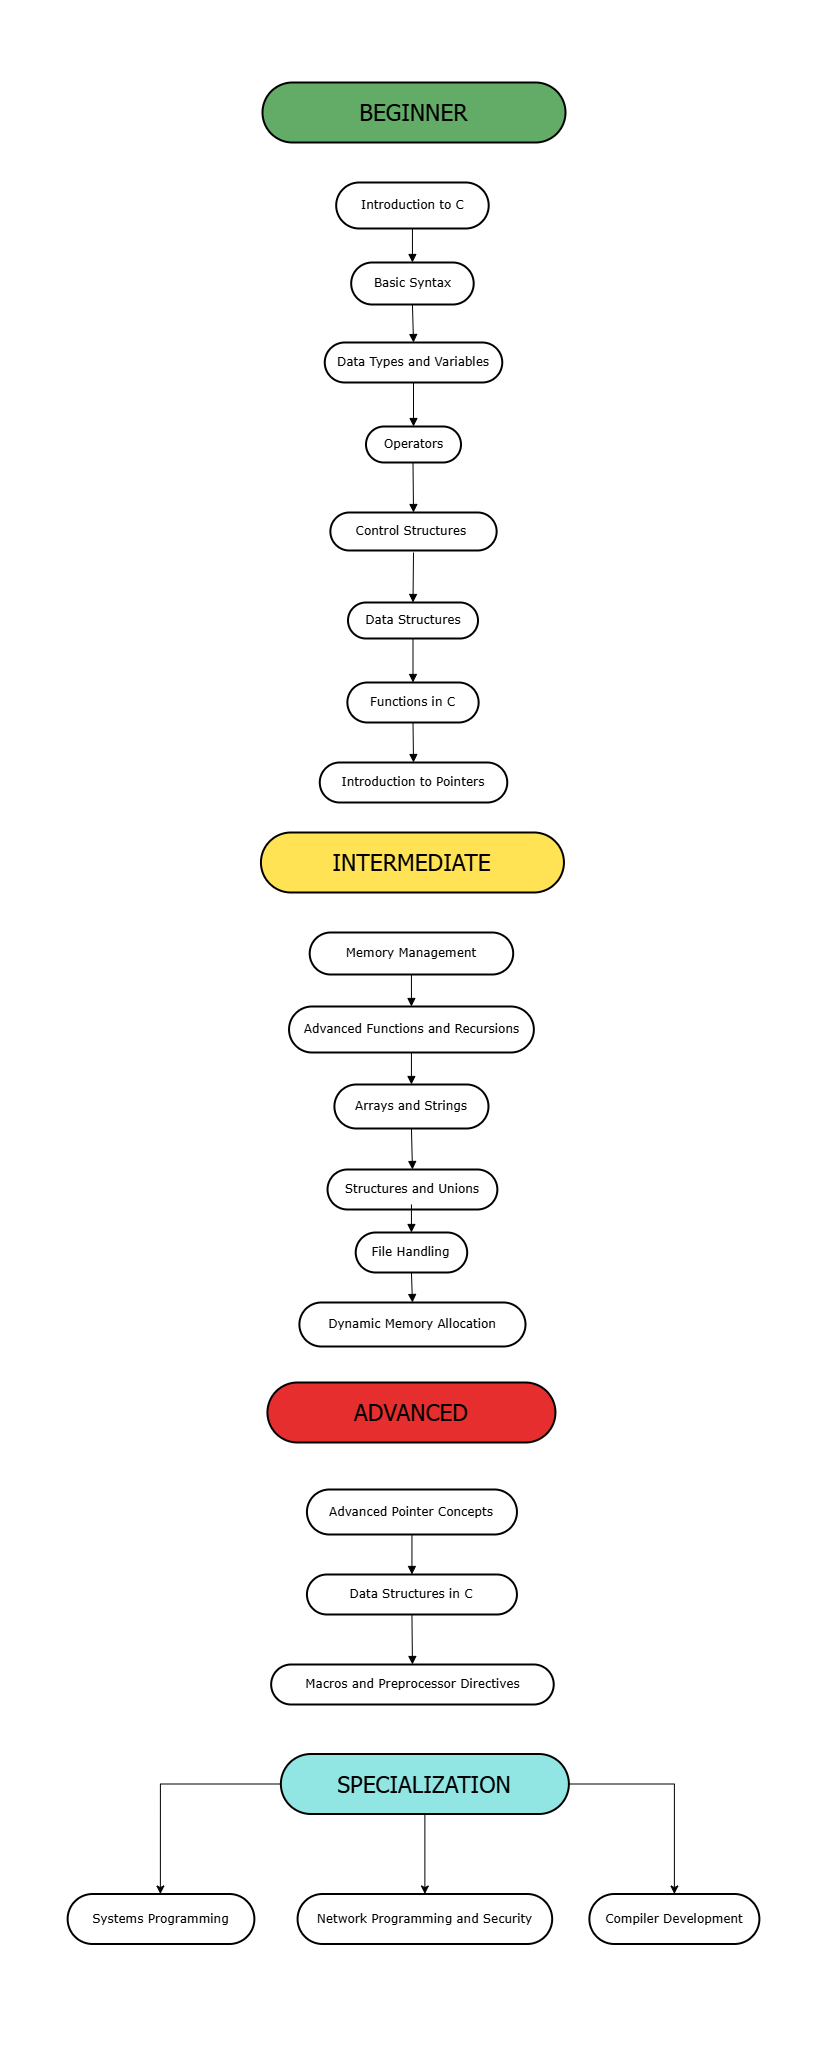

The diagram above was exported from draw.io. Its source (the exported page's mxGraphModel, read from the mxfile embedded in the PNG):
<mxGraphModel dx="1114" dy="-1738" grid="1" gridSize="10" guides="1" tooltips="1" connect="1" arrows="1" fold="1" page="1" pageScale="1" pageWidth="827" pageHeight="1169" math="0" shadow="0">
  <root>
    <mxCell id="0" />
    <mxCell id="1" parent="0" />
    <mxCell id="GTSGvbWFFByaC_zQTtI--1" value="BEGINNER" style="rounded=1;whiteSpace=wrap;arcSize=50;strokeWidth=2;fillColor=#62ac67;fontSize=23;fontFamily=Tahoma;" vertex="1" parent="1">
      <mxGeometry x="262" y="2420" width="303" height="60" as="geometry" />
    </mxCell>
    <mxCell id="GTSGvbWFFByaC_zQTtI--2" value="Introduction to C" style="rounded=1;whiteSpace=wrap;arcSize=50;strokeWidth=2;fontFamily=Verdana;" vertex="1" parent="1">
      <mxGeometry x="335.69" y="2520" width="152.5" height="46" as="geometry" />
    </mxCell>
    <mxCell id="GTSGvbWFFByaC_zQTtI--3" value="Basic Syntax" style="rounded=1;whiteSpace=wrap;arcSize=50;strokeWidth=2;fontFamily=Verdana;" vertex="1" parent="1">
      <mxGeometry x="350.69" y="2600" width="122.5" height="42" as="geometry" />
    </mxCell>
    <mxCell id="GTSGvbWFFByaC_zQTtI--4" value="Data Types and Variables" style="rounded=1;whiteSpace=wrap;arcSize=50;strokeWidth=2;fontFamily=Verdana;" vertex="1" parent="1">
      <mxGeometry x="324.26" y="2680" width="177.5" height="40" as="geometry" />
    </mxCell>
    <mxCell id="GTSGvbWFFByaC_zQTtI--5" value="Operators" style="rounded=1;whiteSpace=wrap;arcSize=50;strokeWidth=2;fontFamily=Verdana;" vertex="1" parent="1">
      <mxGeometry x="365.5" y="2764" width="95" height="36" as="geometry" />
    </mxCell>
    <mxCell id="GTSGvbWFFByaC_zQTtI--6" value="Control Structures " style="rounded=1;whiteSpace=wrap;arcSize=50;strokeWidth=2;fontFamily=Verdana;" vertex="1" parent="1">
      <mxGeometry x="329.88" y="2850" width="166.25" height="38" as="geometry" />
    </mxCell>
    <mxCell id="GTSGvbWFFByaC_zQTtI--7" value="Functions in C" style="rounded=1;whiteSpace=wrap;arcSize=50;strokeWidth=2;fontFamily=Verdana;" vertex="1" parent="1">
      <mxGeometry x="346.88" y="3020" width="131.25" height="40" as="geometry" />
    </mxCell>
    <mxCell id="GTSGvbWFFByaC_zQTtI--8" value="Introduction to Pointers" style="rounded=1;whiteSpace=wrap;arcSize=50;strokeWidth=2;fontFamily=Verdana;" vertex="1" parent="1">
      <mxGeometry x="319.26" y="3100" width="187.5" height="40" as="geometry" />
    </mxCell>
    <mxCell id="GTSGvbWFFByaC_zQTtI--10" value="Memory Management" style="rounded=1;whiteSpace=wrap;arcSize=50;strokeWidth=2;fontFamily=Verdana;" vertex="1" parent="1">
      <mxGeometry x="309.19" y="3270" width="203.5" height="42" as="geometry" />
    </mxCell>
    <mxCell id="GTSGvbWFFByaC_zQTtI--11" value="Advanced Functions and Recursions" style="rounded=1;whiteSpace=wrap;arcSize=50;strokeWidth=2;fontFamily=Verdana;" vertex="1" parent="1">
      <mxGeometry x="288.54" y="3344" width="244.81" height="46" as="geometry" />
    </mxCell>
    <mxCell id="GTSGvbWFFByaC_zQTtI--12" value="Arrays and Strings" style="rounded=1;whiteSpace=wrap;arcSize=50;strokeWidth=2;fontFamily=Verdana;" vertex="1" parent="1">
      <mxGeometry x="333.90999999999997" y="3422" width="154.06" height="44" as="geometry" />
    </mxCell>
    <mxCell id="GTSGvbWFFByaC_zQTtI--13" value="Structures and Unions" style="rounded=1;whiteSpace=wrap;arcSize=50;strokeWidth=2;fontFamily=Verdana;" vertex="1" parent="1">
      <mxGeometry x="327.04" y="3507" width="169.81" height="40" as="geometry" />
    </mxCell>
    <mxCell id="GTSGvbWFFByaC_zQTtI--14" value="Advanced Pointer Concepts" style="rounded=1;whiteSpace=wrap;arcSize=50;strokeWidth=2;fontFamily=Verdana;" vertex="1" parent="1">
      <mxGeometry x="306.44" y="3827" width="210" height="45" as="geometry" />
    </mxCell>
    <mxCell id="GTSGvbWFFByaC_zQTtI--15" value="Data Structures in C" style="rounded=1;whiteSpace=wrap;arcSize=50;strokeWidth=2;fontFamily=Verdana;" vertex="1" parent="1">
      <mxGeometry x="306.44" y="3912" width="210" height="40" as="geometry" />
    </mxCell>
    <mxCell id="GTSGvbWFFByaC_zQTtI--16" value="Macros and Preprocessor Directives" style="rounded=1;whiteSpace=wrap;arcSize=50;strokeWidth=2;fontFamily=Verdana;" vertex="1" parent="1">
      <mxGeometry x="270.65999999999997" y="4002" width="282.56" height="40" as="geometry" />
    </mxCell>
    <mxCell id="GTSGvbWFFByaC_zQTtI--17" value="" style="curved=1;startArrow=none;endArrow=block;exitX=0.5;exitY=1;entryX=0.5;entryY=0;rounded=0;fontFamily=Verdana;" edge="1" parent="1" source="GTSGvbWFFByaC_zQTtI--2" target="GTSGvbWFFByaC_zQTtI--3">
      <mxGeometry relative="1" as="geometry">
        <Array as="points" />
      </mxGeometry>
    </mxCell>
    <mxCell id="GTSGvbWFFByaC_zQTtI--18" value="" style="curved=1;startArrow=none;endArrow=block;exitX=0.5;exitY=1;entryX=0.5;entryY=0;rounded=0;fontFamily=Verdana;" edge="1" parent="1" source="GTSGvbWFFByaC_zQTtI--3" target="GTSGvbWFFByaC_zQTtI--4">
      <mxGeometry relative="1" as="geometry">
        <Array as="points" />
      </mxGeometry>
    </mxCell>
    <mxCell id="GTSGvbWFFByaC_zQTtI--19" value="" style="curved=1;startArrow=none;endArrow=block;exitX=0.5;exitY=1;entryX=0.5;entryY=0;rounded=0;fontFamily=Verdana;" edge="1" parent="1" source="GTSGvbWFFByaC_zQTtI--4" target="GTSGvbWFFByaC_zQTtI--5">
      <mxGeometry relative="1" as="geometry">
        <Array as="points" />
      </mxGeometry>
    </mxCell>
    <mxCell id="GTSGvbWFFByaC_zQTtI--20" value="" style="curved=1;startArrow=none;endArrow=block;exitX=0.5;exitY=1;entryX=0.5;entryY=0;rounded=0;fontFamily=Verdana;" edge="1" parent="1" target="GTSGvbWFFByaC_zQTtI--6">
      <mxGeometry relative="1" as="geometry">
        <Array as="points" />
        <mxPoint x="412.5" y="2800" as="sourcePoint" />
      </mxGeometry>
    </mxCell>
    <mxCell id="GTSGvbWFFByaC_zQTtI--21" value="" style="curved=1;startArrow=none;endArrow=block;exitX=0.5;exitY=0.98;entryX=0.5;entryY=0.01;rounded=0;fontFamily=Verdana;" edge="1" parent="1" source="GTSGvbWFFByaC_zQTtI--7" target="GTSGvbWFFByaC_zQTtI--8">
      <mxGeometry relative="1" as="geometry">
        <Array as="points" />
      </mxGeometry>
    </mxCell>
    <mxCell id="GTSGvbWFFByaC_zQTtI--23" value="" style="curved=1;startArrow=none;endArrow=block;exitX=0.5;exitY=1.01;entryX=0.5;entryY=0.01;rounded=0;fontFamily=Verdana;" edge="1" parent="1" source="GTSGvbWFFByaC_zQTtI--10" target="GTSGvbWFFByaC_zQTtI--11">
      <mxGeometry relative="1" as="geometry">
        <Array as="points" />
      </mxGeometry>
    </mxCell>
    <mxCell id="GTSGvbWFFByaC_zQTtI--24" value="" style="curved=1;startArrow=none;endArrow=block;exitX=0.5;exitY=1.01;entryX=0.5;entryY=0;rounded=0;fontFamily=Verdana;" edge="1" parent="1" source="GTSGvbWFFByaC_zQTtI--11" target="GTSGvbWFFByaC_zQTtI--12">
      <mxGeometry relative="1" as="geometry">
        <Array as="points" />
      </mxGeometry>
    </mxCell>
    <mxCell id="GTSGvbWFFByaC_zQTtI--25" value="" style="curved=1;startArrow=none;endArrow=block;exitX=0.5;exitY=1;entryX=0.5;entryY=-0.01;rounded=0;fontFamily=Verdana;" edge="1" parent="1" source="GTSGvbWFFByaC_zQTtI--12" target="GTSGvbWFFByaC_zQTtI--13">
      <mxGeometry relative="1" as="geometry">
        <Array as="points" />
      </mxGeometry>
    </mxCell>
    <mxCell id="GTSGvbWFFByaC_zQTtI--26" value="" style="curved=1;startArrow=none;endArrow=block;exitX=0.5;exitY=1;entryX=0.5;entryY=0;rounded=0;fontFamily=Verdana;" edge="1" parent="1" source="GTSGvbWFFByaC_zQTtI--14" target="GTSGvbWFFByaC_zQTtI--15">
      <mxGeometry relative="1" as="geometry">
        <Array as="points" />
      </mxGeometry>
    </mxCell>
    <mxCell id="GTSGvbWFFByaC_zQTtI--27" value="" style="curved=1;startArrow=none;endArrow=block;exitX=0.5;exitY=0.99;entryX=0.5;entryY=-0.01;rounded=0;fontFamily=Verdana;" edge="1" parent="1" source="GTSGvbWFFByaC_zQTtI--15" target="GTSGvbWFFByaC_zQTtI--16">
      <mxGeometry relative="1" as="geometry">
        <Array as="points" />
      </mxGeometry>
    </mxCell>
    <mxCell id="GTSGvbWFFByaC_zQTtI--28" value="INTERMEDIATE" style="rounded=1;whiteSpace=wrap;arcSize=50;strokeWidth=2;fillColor=#FFE354;fontSize=23;fontFamily=Tahoma;" vertex="1" parent="1">
      <mxGeometry x="260.44" y="3170" width="303" height="60" as="geometry" />
    </mxCell>
    <mxCell id="GTSGvbWFFByaC_zQTtI--29" value="ADVANCED" style="rounded=1;whiteSpace=wrap;arcSize=50;strokeWidth=2;fillColor=#E62E2E;fontSize=23;fontFamily=Tahoma;" vertex="1" parent="1">
      <mxGeometry x="266.94" y="3720" width="288" height="60" as="geometry" />
    </mxCell>
    <mxCell id="GTSGvbWFFByaC_zQTtI--30" value="Systems Programming" style="rounded=1;whiteSpace=wrap;arcSize=50;strokeWidth=2;fontFamily=Verdana;" vertex="1" parent="1">
      <mxGeometry x="67.13" y="4231.5" width="186.75" height="50" as="geometry" />
    </mxCell>
    <mxCell id="GTSGvbWFFByaC_zQTtI--31" value="Network Programming and Security" style="rounded=1;whiteSpace=wrap;arcSize=50;strokeWidth=2;fontFamily=Verdana;" vertex="1" parent="1">
      <mxGeometry x="297.08" y="4231.5" width="254.59" height="50" as="geometry" />
    </mxCell>
    <mxCell id="GTSGvbWFFByaC_zQTtI--32" value="Compiler Development" style="rounded=1;whiteSpace=wrap;arcSize=50;strokeWidth=2;fontFamily=Verdana;" vertex="1" parent="1">
      <mxGeometry x="588.88" y="4231.5" width="170" height="50" as="geometry" />
    </mxCell>
    <mxCell id="GTSGvbWFFByaC_zQTtI--33" style="edgeStyle=orthogonalEdgeStyle;rounded=0;orthogonalLoop=1;jettySize=auto;html=1;exitX=1;exitY=0.5;exitDx=0;exitDy=0;entryX=0.5;entryY=0;entryDx=0;entryDy=0;" edge="1" parent="1" source="GTSGvbWFFByaC_zQTtI--35" target="GTSGvbWFFByaC_zQTtI--32">
      <mxGeometry relative="1" as="geometry">
        <mxPoint x="630.38" y="4121.5" as="targetPoint" />
      </mxGeometry>
    </mxCell>
    <mxCell id="GTSGvbWFFByaC_zQTtI--34" style="edgeStyle=orthogonalEdgeStyle;rounded=0;orthogonalLoop=1;jettySize=auto;html=1;entryX=0.5;entryY=0;entryDx=0;entryDy=0;" edge="1" parent="1" source="GTSGvbWFFByaC_zQTtI--35" target="GTSGvbWFFByaC_zQTtI--31">
      <mxGeometry relative="1" as="geometry">
        <mxPoint x="424.38" y="4311.5" as="targetPoint" />
      </mxGeometry>
    </mxCell>
    <mxCell id="GTSGvbWFFByaC_zQTtI--35" value="SPECIALIZATION" style="rounded=1;whiteSpace=wrap;arcSize=50;strokeWidth=2;fillColor=#91E6E3;fontSize=23;fontFamily=Tahoma;" vertex="1" parent="1">
      <mxGeometry x="280.38" y="4091.5" width="288" height="60" as="geometry" />
    </mxCell>
    <mxCell id="GTSGvbWFFByaC_zQTtI--37" value="" style="endArrow=none;html=1;rounded=0;strokeColor=#FFFFFF;" edge="1" parent="1">
      <mxGeometry width="50" height="50" relative="1" as="geometry">
        <mxPoint y="2338" as="sourcePoint" />
        <mxPoint x="820" y="2338" as="targetPoint" />
      </mxGeometry>
    </mxCell>
    <mxCell id="GTSGvbWFFByaC_zQTtI--38" value="Data Structures" style="rounded=1;whiteSpace=wrap;arcSize=50;strokeWidth=2;fontFamily=Verdana;" vertex="1" parent="1">
      <mxGeometry x="347.5" y="2940" width="130" height="36" as="geometry" />
    </mxCell>
    <mxCell id="GTSGvbWFFByaC_zQTtI--39" value="" style="curved=1;startArrow=none;endArrow=block;exitX=0.5;exitY=1;entryX=0.5;entryY=0;rounded=0;fontFamily=Verdana;" edge="1" parent="1" target="GTSGvbWFFByaC_zQTtI--38">
      <mxGeometry relative="1" as="geometry">
        <Array as="points" />
        <mxPoint x="413" y="2890" as="sourcePoint" />
      </mxGeometry>
    </mxCell>
    <mxCell id="GTSGvbWFFByaC_zQTtI--40" value="" style="curved=1;startArrow=none;endArrow=block;entryX=0.5;entryY=0;rounded=0;fontFamily=Verdana;entryDx=0;entryDy=0;exitX=0.5;exitY=1;exitDx=0;exitDy=0;" edge="1" parent="1" source="GTSGvbWFFByaC_zQTtI--38" target="GTSGvbWFFByaC_zQTtI--7">
      <mxGeometry relative="1" as="geometry">
        <Array as="points" />
        <mxPoint x="413" y="2990" as="sourcePoint" />
        <mxPoint x="413" y="3012" as="targetPoint" />
      </mxGeometry>
    </mxCell>
    <mxCell id="GTSGvbWFFByaC_zQTtI--43" style="edgeStyle=orthogonalEdgeStyle;rounded=0;orthogonalLoop=1;jettySize=auto;html=1;entryX=0.5;entryY=0;entryDx=0;entryDy=0;exitX=0;exitY=0.5;exitDx=0;exitDy=0;" edge="1" parent="1" source="GTSGvbWFFByaC_zQTtI--35">
      <mxGeometry relative="1" as="geometry">
        <mxPoint x="159.88" y="4231.5" as="targetPoint" />
        <mxPoint x="267.13" y="4121.5" as="sourcePoint" />
        <Array as="points">
          <mxPoint x="160.13" y="4121.5" />
        </Array>
      </mxGeometry>
    </mxCell>
    <mxCell id="GTSGvbWFFByaC_zQTtI--45" value="File Handling" style="rounded=1;whiteSpace=wrap;arcSize=50;strokeWidth=2;fontFamily=Verdana;" vertex="1" parent="1">
      <mxGeometry x="355.21" y="3570" width="111.46" height="40" as="geometry" />
    </mxCell>
    <mxCell id="GTSGvbWFFByaC_zQTtI--46" value="Dynamic Memory Allocation" style="rounded=1;whiteSpace=wrap;arcSize=50;strokeWidth=2;fontFamily=Verdana;" vertex="1" parent="1">
      <mxGeometry x="298.90000000000003" y="3640" width="226.09" height="44" as="geometry" />
    </mxCell>
    <mxCell id="GTSGvbWFFByaC_zQTtI--47" value="" style="curved=1;startArrow=none;endArrow=block;exitX=0.5;exitY=1.01;entryX=0.5;entryY=0.01;rounded=0;fontFamily=Verdana;" edge="1" parent="1" target="GTSGvbWFFByaC_zQTtI--45">
      <mxGeometry relative="1" as="geometry">
        <Array as="points" />
        <mxPoint x="410.94000000000005" y="3542" as="sourcePoint" />
      </mxGeometry>
    </mxCell>
    <mxCell id="GTSGvbWFFByaC_zQTtI--48" value="" style="curved=1;startArrow=none;endArrow=block;exitX=0.5;exitY=1.01;entryX=0.5;entryY=0;rounded=0;fontFamily=Verdana;" edge="1" parent="1" source="GTSGvbWFFByaC_zQTtI--45" target="GTSGvbWFFByaC_zQTtI--46">
      <mxGeometry relative="1" as="geometry">
        <Array as="points" />
      </mxGeometry>
    </mxCell>
    <mxCell id="GTSGvbWFFByaC_zQTtI--49" value="" style="endArrow=none;html=1;rounded=0;strokeColor=#FFFFFF;" edge="1" parent="1">
      <mxGeometry width="50" height="50" relative="1" as="geometry">
        <mxPoint x="1.9499999999999993" y="4400" as="sourcePoint" />
        <mxPoint x="821.95" y="4400" as="targetPoint" />
      </mxGeometry>
    </mxCell>
  </root>
</mxGraphModel>